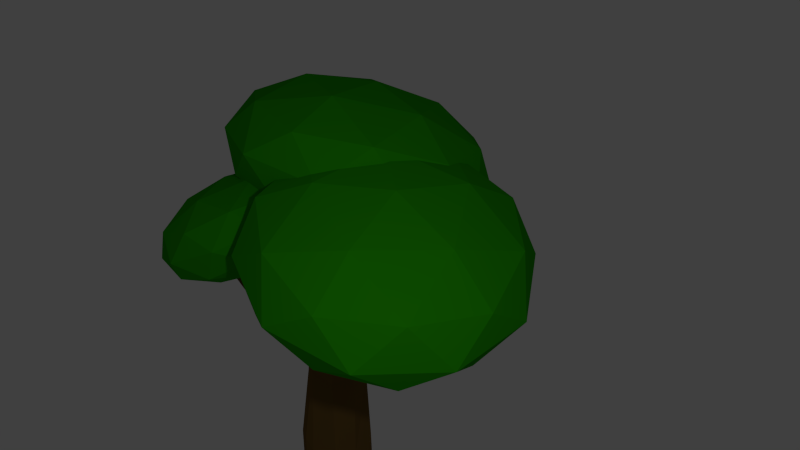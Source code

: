 # Source: Oak.blend  (saved by Blender 2.76.0; exported with 4.5.12 LTS)
import bpy
from mathutils import Matrix  # noqa: F401  (used for matrix-valued properties, if any)

bpy.ops.wm.read_factory_settings(use_empty=True)
scene = bpy.context.scene
scene.name = 'Scene'

# ---- collections
col_collection_1 = bpy.data.collections.new('Collection 1'); scene.collection.children.link(col_collection_1)

# ---- materials (node trees are filled in below, after node groups)
mat_leave1 = bpy.data.materials.new('Leave1')
mat_leave1.alpha_threshold = 0.0
mat_leave1.use_transparent_shadow = False
mat_leave1.diffuse_color = (0.02004, 0.3343, 0.0, 1.0)
mat_leave1.specular_color = (0.007684, 0.1107, 0.0)
mat_leave1.roughness = 0.5
mat_leave1.specular_intensity = 0.1562
mat_bark1 = bpy.data.materials.new('Bark1')
mat_bark1.alpha_threshold = 0.0
mat_bark1.use_transparent_shadow = False
mat_bark1.diffuse_color = (0.1473, 0.08401, 0.02202, 1.0)
mat_bark1.specular_color = (0.0, 0.0, 0.0)
mat_bark1.roughness = 0.5

# ---- material node trees

# ---- world
world_world = bpy.data.worlds.new('World'); scene.world = world_world
world_world.color = (0.05088, 0.05088, 0.05088)
world_world.use_sun_shadow = False
world_world.sun_shadow_jitter_overblur = 0.0
world_world.cycles.sampling_method = 'MANUAL'
world_world.cycles.sample_map_resolution = 256

# ---- cameras
cam_camera = bpy.data.cameras.new('Camera')
cam_camera.clip_end = 100.0
cam_camera.lens = 35.0
cam_camera.sensor_width = 32.0
cam_camera.sensor_height = 18.0
cam_camera.ortho_scale = 7.314
cam_camera.dof.focus_distance = 0.0
cam_camera.dof.aperture_fstop = 128.0

# ---- lights
light_lamp = bpy.data.lights.new('Lamp', 'POINT')
light_lamp.transmission_factor = 0.0
light_lamp.cutoff_distance = 30.0
light_lamp.energy = 100.0
light_lamp.shadow_buffer_clip_start = 1.001
light_lamp.shadow_soft_size = 0.1
light_lamp.shadow_maximum_resolution = 0.006
light_lamp.use_absolute_resolution = True
light_lamp.cycles.use_multiple_importance_sampling = False

# ---- meshes
me_cylinder_002 = bpy.data.meshes.new('Cylinder.002')
me_cylinder_002.from_pydata([(0.3653, 0.8239, -0.8872), (0.3345, 0.6644, -0.5361), (0.7152, 0.679, -0.8872), (0.5981, 0.5552, -0.5361), (0.8601, 0.3291, -0.8872), (0.7073, 0.2915, -0.5361), (0.7152, -0.02076, -0.8872), (0.5981, 0.02792, -0.5361), (0.3653, -0.1657, -0.8872), (0.3345, -0.08128, -0.5361), (0.01544, -0.02076, -0.8872), (0.07088, 0.02792, -0.5361), (-0.1295, 0.3291, -0.8872), (-0.03832, 0.2915, -0.5361), (0.01544, 0.679, -0.8872), (0.07088, 0.5552, -0.5361), (0.3138, 1.211, 2.894), (0.2308, 1.262, 2.881), (0.3355, 1.121, 2.926), (0.2831, 1.044, 2.958), (0.1874, 1.026, 2.972), (0.1044, 1.077, 2.959), (0.08271, 1.167, 2.926), (0.1351, 1.244, 2.894), (0.285, 0.348, 2.052), (0.08845, 0.2667, 1.981), (-0.1693, 0.5941, 1.908), (-0.05548, 0.7838, 1.85), (0.3631, 0.7246, 1.839), (0.4228, 0.5104, 1.893), (-0.09749, 0.3955, 1.919), (0.165, 0.8379, 1.821), (0.1786, 0.1327, 1.163), (0.005367, 0.6644, 0.9434), (0.5098, 0.4144, 1.146), (-0.03033, 0.2363, 1.007), (0.2291, 0.7382, 1.072), (0.4023, 0.2065, 1.048), (-0.1021, 0.4565, 1.089), (0.438, 0.6346, 0.9836), (0.2706, 0.009399, 0.2211), (0.03025, 0.592, 0.2745), (0.5989, 0.3163, 0.2138), (0.01238, 0.07378, 0.3065), (0.2924, 0.6414, 0.182), (0.5146, 0.1172, 0.3266), (-0.03584, 0.3345, 0.1893), (0.5507, 0.577, 0.2946), (0.4042, 0.2126, 1.553), (-0.1063, 0.516, 1.603), (0.415, 0.6516, 1.547), (0.1494, 0.1971, 1.673), (0.003743, 0.7043, 1.551), (0.4754, 0.4415, 1.598), (-0.03792, 0.2915, 1.601), (0.2197, 0.7604, 1.528), (0.285, 0.348, 2.052), (0.08845, 0.2667, 1.981), (0.4228, 0.5104, 1.893), (0.4042, 0.2126, 1.553), (0.1474, 0.1793, 1.678), (0.4989, 0.4429, 1.597), (0.3876, 0.228, 1.556), (0.3076, 0.3259, 2.003), (0.4176, 0.4555, 1.875), (0.1507, 0.261, 1.945), (0.1494, 0.1971, 1.673), (0.4754, 0.4415, 1.598), (1.43, -0.08912, 2.846), (1.398, -0.05254, 2.981), (1.435, -0.008658, 2.938), (1.345, -0.0745, 2.961), (1.361, -0.09812, 2.88), (1.456, -0.02691, 2.858), (0.1904, -0.09322, -0.8872), (0.2027, -0.02668, -0.5361), (0.1459, 1.051, 2.965), (0.0102, 0.3233, 1.871), (0.07413, 0.1845, 1.146), (0.1406, 0.01639, 0.3148), (0.05174, 0.2515, 1.663), (-0.05702, 0.1542, -0.8872), (0.01628, 0.1597, -0.5361), (0.09355, 1.122, 2.943), (-0.1187, 0.487, 1.835), (-0.06621, 0.3464, 1.109), (-0.03704, 0.2049, 0.2964), (-0.0761, 0.411, 1.629), (-0.6558, -0.427, 2.735), (-0.6932, -0.393, 2.756), (-0.7473, -0.4736, 2.733), (-0.6924, -0.4748, 2.737), (-0.7315, -0.3735, 2.734), (-0.7727, -0.4186, 2.736), (0.4985, 1.302, 3.429), (0.4563, 1.328, 3.422), (0.5095, 1.256, 3.445), (0.4829, 1.217, 3.462), (0.4343, 1.208, 3.469), (0.4132, 1.221, 3.465), (0.3866, 1.257, 3.454), (0.3921, 1.234, 3.462), (0.4077, 1.319, 3.429), (0.3811, 1.28, 3.446), (0.282, 0.5284, 2.316), (-0.09839, 0.7408, 2.245), (0.3351, 0.8698, 2.152), (0.11, 0.4624, 2.265), (-0.01173, 0.907, 2.147), (0.3749, 0.7242, 2.216), (-0.07806, 0.6107, 2.297), (0.21, 0.9353, 2.167), (0.02489, 0.5115, 2.257), (-0.09347, 0.6614, 2.247), (0.2792, 0.6969, 2.563), (-0.05834, 0.8436, 2.317), (0.3222, 0.8968, 2.416), (0.05803, 0.6873, 2.523), (-0.01895, 0.7962, 2.37), (0.1301, 0.6453, 2.531), (0.02914, 1.022, 2.425), (0.3584, 0.8033, 2.369), (-0.04431, 0.6927, 2.333), (0.2193, 0.9829, 2.324), (1.136, 1.456, 2.887), (1.133, 1.402, 2.873), (1.1, 1.487, 2.886), (1.068, 1.417, 2.963), (1.087, 1.396, 2.938), (1.06, 1.469, 2.948), (-0.5934, 1.046, 2.771), (-0.5856, 0.996, 2.791), (-0.5915, 1.015, 2.772), (-0.578, 1.086, 2.848), (-0.5629, 1.067, 2.868), (-0.5726, 1.041, 2.863), (-0.2938, -0.2623, 2.061), (-0.3657, -0.2323, 2.036), (-0.3464, -0.03725, 2.111), (-0.3178, -0.09092, 2.172), (-0.3799, -0.1397, 2.044), (-0.262, -0.1602, 2.13), (1.012, 0.1027, 1.904), (0.9317, -0.03737, 1.942), (0.9591, 0.2509, 2.052), (0.6972, 0.1531, 2.148), (0.8355, 0.2166, 2.186), (0.7539, -0.001692, 1.996), (0.8582, 1.236, 2.575), (0.8353, 1.295, 2.605), (0.7704, 1.35, 2.547), (0.7644, 1.299, 2.414), (0.8686, 1.166, 2.445), (0.8435, 1.258, 2.405), (-0.3961, 0.7539, 2.523), (-0.4152, 0.7914, 2.514), (-0.2846, 0.7263, 2.505), (-0.3075, 0.6901, 2.497), (-0.4104, 0.8356, 2.528), (-0.3163, 0.762, 2.502), (0.03129, 0.7544, 2.544), (0.9792, 0.1117, 3.074), (-0.374, -0.2012, 3.262), (-1.125, 0.9547, 3.008), (-0.2359, 1.982, 2.664), (1.065, 1.461, 2.704), (0.4088, -0.08533, 3.866), (-0.8917, 0.4357, 3.825), (-0.8063, 1.785, 3.455), (0.5469, 2.098, 3.268), (1.298, 0.9419, 3.521), (0.1416, 1.142, 3.985), (-0.2166, 0.1587, 2.839), (0.5788, 0.3426, 2.729), (0.3406, -0.2191, 3.151), (1.186, 0.7579, 2.823), (0.629, 1.136, 2.512), (-0.658, 0.8381, 2.69), (-0.8963, 0.2764, 3.112), (-0.1354, 1.442, 2.488), (-0.8151, 1.56, 2.761), (0.4719, 1.857, 2.582), (1.323, 0.4528, 3.303), (1.373, 1.246, 3.086), (0.005284, -0.3349, 3.616), (0.8007, -0.151, 3.506), (-1.201, 0.6508, 3.443), (-0.7591, -0.02868, 3.592), (-0.6278, 2.048, 3.024), (-1.15, 1.444, 3.226), (0.932, 1.925, 2.937), (0.1676, 2.232, 2.913), (0.988, 0.337, 3.769), (-0.299, 0.03944, 3.947), (-1.013, 1.139, 3.706), (-0.1677, 2.116, 3.379), (1.069, 1.62, 3.417), (0.3083, 0.4547, 4.041), (0.8309, 1.059, 3.839), (-0.4561, 0.761, 4.018), (-0.4059, 1.554, 3.8), (0.3895, 1.738, 3.69), (1.016, 0.3412, 2.154), (2.043, -0.3915, 2.179), (0.7592, -0.84, 2.517), (-0.002665, 0.2736, 2.896), (0.8106, 1.41, 2.792), (2.075, 0.9993, 2.349), (1.659, -0.9119, 2.936), (0.3949, -0.5008, 3.379), (0.4266, 0.89, 3.549), (1.711, 1.339, 3.211), (2.473, 0.2249, 2.832), (1.454, 0.1574, 3.574), (0.8267, -0.337, 2.243), (1.582, -0.07335, 2.044), (1.43, -0.7676, 2.257), (2.204, 0.3135, 2.159), (1.6, 0.7441, 2.144), (0.3789, 0.3176, 2.466), (0.2279, -0.3767, 2.679), (0.8569, 0.9858, 2.405), (0.2581, 0.9461, 2.841), (1.479, 1.373, 2.519), (2.438, -0.1417, 2.443), (2.456, 0.6758, 2.543), (1.205, -1.073, 2.702), (1.96, -0.8099, 2.503), (0.0137, -0.1773, 3.185), (0.4615, -0.8319, 2.963), (0.5104, 1.308, 3.225), (0.03237, 0.6402, 3.285), (2.008, 1.33, 2.765), (1.265, 1.572, 3.026), (2.212, -0.4475, 2.887), (0.9906, -0.8741, 3.209), (0.266, 0.185, 3.569), (1.04, 1.266, 3.471), (2.242, 0.8752, 3.049), (1.613, -0.4872, 3.323), (2.091, 0.1809, 3.262), (0.8698, -0.2456, 3.584), (0.8885, 0.5719, 3.684), (1.643, 0.8355, 3.485), (-0.2077, -0.05539, 2.272), (0.2942, -0.5395, 2.729), (-0.4929, -0.8358, 2.341), (-1.037, -0.1, 2.2), (-0.5866, 0.6511, 2.501), (0.2363, 0.3795, 2.827), (-0.2252, -0.8833, 2.94), (-1.048, -0.6117, 2.613), (-1.106, 0.3073, 2.712), (-0.3189, 0.6036, 3.1), (0.2254, -0.1322, 3.241), (-0.6041, -0.1768, 3.169), (-0.3405, -0.5035, 2.234), (0.1221, -0.3293, 2.461), (-0.04552, -0.788, 2.502), (0.3831, -0.07367, 2.788), (0.08807, 0.2109, 2.519), (-0.6605, -0.07096, 2.151), (-0.8281, -0.5297, 2.192), (-0.3956, 0.3705, 2.327), (-0.8832, 0.3443, 2.286), (-0.1347, 0.6261, 2.654), (0.3767, -0.3744, 3.031), (0.3427, 0.1657, 3.089), (-0.3508, -0.9901, 2.626), (0.1118, -0.8159, 2.854), (-1.154, -0.398, 2.352), (-0.8345, -0.8305, 2.434), (-0.9236, 0.5837, 2.586), (-1.189, 0.1422, 2.41), (0.02269, 0.5982, 3.006), (-0.461, 0.7579, 2.814), (0.07141, -0.5765, 3.155), (-0.6772, -0.8584, 2.787), (-1.195, -0.1586, 2.653), (-0.7663, 0.5558, 2.938), (0.01632, 0.2975, 3.249), (-0.4162, -0.6027, 3.113), (-0.1513, -0.1613, 3.29), (-0.8999, -0.4431, 2.921), (-0.9339, 0.09705, 2.979), (-0.4713, 0.2712, 3.207)], [(48, 24)], [(0, 1, 3, 2), (2, 3, 5, 4), (4, 5, 7, 6), (6, 7, 9, 8), (74, 75, 11, 10), (81, 82, 13, 12), (119, 114, 19, 20), (14, 15, 1, 0), (12, 13, 15, 14), (0, 2, 4, 6, 8, 74, 10, 81, 12, 14), (16, 17, 95, 94), (120, 115, 22, 23), (121, 116, 16, 18), (117, 119, 20, 76), (123, 120, 23, 17), (116, 123, 17, 16), (114, 121, 18, 19), (118, 122, 21, 83), (139, 138, 92, 89), (29, 24, 63, 64), (50, 55, 31, 28), (55, 52, 27, 31), (80, 51, 25, 77), (53, 50, 28, 29), (52, 49, 26, 27), (24, 25, 65, 63), (40, 45, 37, 32), (41, 46, 38, 33), (42, 47, 39, 34), (79, 40, 32, 78), (44, 41, 33, 36), (47, 44, 36, 39), (45, 42, 34, 37), (86, 43, 35, 85), (82, 11, 43, 86), (7, 5, 42, 45), (3, 1, 44, 47), (1, 15, 41, 44), (75, 9, 40, 79), (5, 3, 47, 42), (15, 13, 46, 41), (9, 7, 45, 40), (32, 37, 48, 51), (33, 38, 49, 52), (34, 39, 50, 53), (78, 32, 51, 80), (36, 33, 52, 55), (39, 36, 55, 50), (37, 34, 53, 48), (85, 35, 54, 87), (25, 24, 56, 57), (24, 29, 58, 56), (53, 29, 58, 61), (48, 53, 61, 59), (51, 25, 57, 60), (51, 48, 59, 60), (142, 144, 70, 73), (143, 142, 73, 68), (53, 29, 64, 67), (48, 53, 67, 62), (25, 51, 66, 65), (51, 48, 62, 66), (68, 73, 70, 69), (72, 68, 69, 71), (146, 145, 71, 69), (147, 143, 68, 72), (145, 147, 72, 71), (144, 146, 69, 70), (35, 78, 80, 54), (11, 75, 79, 43), (43, 79, 78, 35), (137, 136, 91, 90), (122, 117, 76, 21), (8, 9, 75, 74), (38, 85, 87, 49), (13, 82, 86, 46), (46, 86, 85, 38), (49, 87, 84, 26), (115, 118, 83, 22), (10, 11, 82, 81), (93, 90, 89, 92), (90, 91, 88, 89), (138, 140, 93, 92), (136, 141, 88, 91), (140, 137, 90, 93), (141, 139, 89, 88), (94, 95, 102, 103, 100, 101, 99, 98, 97, 96), (17, 23, 102, 95), (76, 20, 98, 99), (18, 16, 94, 96), (83, 21, 101, 100), (22, 83, 100, 103), (19, 18, 96, 97), (21, 76, 99, 101), (23, 22, 103, 102), (20, 19, 97, 98), (26, 84, 113, 105), (30, 77, 112, 110), (84, 30, 110, 113), (24, 29, 109, 104), (28, 31, 111, 106), (31, 27, 108, 111), (77, 25, 107, 112), (29, 28, 106, 109), (27, 26, 105, 108), (25, 24, 104, 107), (157, 156, 134, 135), (110, 112, 117, 122), (155, 154, 131, 132), (104, 109, 121, 114), (151, 150, 129, 126), (111, 108, 120, 123), (112, 107, 119, 117), (149, 148, 128, 127), (108, 105, 115, 120), (107, 104, 114, 119), (124, 126, 129, 127), (125, 124, 127, 128), (148, 152, 125, 128), (153, 151, 126, 124), (150, 149, 127, 129), (152, 153, 124, 125), (130, 132, 134, 133), (132, 131, 135, 134), (158, 155, 132, 130), (159, 158, 130, 133), (156, 159, 133, 134), (154, 157, 135, 131), (77, 30, 139, 141), (87, 54, 137, 140), (80, 77, 141, 136), (84, 87, 140, 138), (54, 80, 136, 137), (30, 84, 138, 139), (64, 63, 146, 144), (65, 66, 147, 145), (66, 62, 143, 147), (63, 65, 145, 146), (62, 67, 142, 143), (67, 64, 144, 142), (109, 106, 153, 152), (123, 116, 149, 150), (106, 111, 151, 153), (121, 109, 152, 148), (116, 121, 148, 149), (111, 123, 150, 151), (110, 122, 157, 154), (118, 115, 159, 156), (115, 105, 158, 159), (105, 113, 155, 158), (113, 110, 154, 155), (122, 118, 156, 157), (160, 173, 172), (161, 173, 175), (160, 172, 177), (160, 177, 179), (160, 179, 176), (161, 175, 182), (162, 174, 184), (163, 178, 186), (164, 180, 188), (165, 181, 190), (161, 182, 185), (162, 184, 187), (163, 186, 189), (164, 188, 191), (165, 190, 183), (166, 192, 197), (167, 193, 199), (168, 194, 200), (169, 195, 201), (170, 196, 198), (198, 201, 171), (198, 196, 201), (196, 169, 201), (201, 200, 171), (201, 195, 200), (195, 168, 200), (200, 199, 171), (200, 194, 199), (194, 167, 199), (199, 197, 171), (199, 193, 197), (193, 166, 197), (197, 198, 171), (197, 192, 198), (192, 170, 198), (183, 196, 170), (183, 190, 196), (190, 169, 196), (191, 195, 169), (191, 188, 195), (188, 168, 195), (189, 194, 168), (189, 186, 194), (186, 167, 194), (187, 193, 167), (187, 184, 193), (184, 166, 193), (185, 192, 166), (185, 182, 192), (182, 170, 192), (190, 191, 169), (190, 181, 191), (181, 164, 191), (188, 189, 168), (188, 180, 189), (180, 163, 189), (186, 187, 167), (186, 178, 187), (178, 162, 187), (184, 185, 166), (184, 174, 185), (174, 161, 185), (182, 183, 170), (182, 175, 183), (175, 165, 183), (176, 181, 165), (176, 179, 181), (179, 164, 181), (179, 180, 164), (179, 177, 180), (177, 163, 180), (177, 178, 163), (177, 172, 178), (172, 162, 178), (175, 176, 165), (175, 173, 176), (173, 160, 176), (172, 174, 162), (172, 173, 174), (173, 161, 174), (202, 215, 214), (203, 215, 217), (202, 214, 219), (202, 219, 221), (202, 221, 218), (203, 217, 224), (204, 216, 226), (205, 220, 228), (206, 222, 230), (207, 223, 232), (203, 224, 227), (204, 226, 229), (205, 228, 231), (206, 230, 233), (207, 232, 225), (208, 234, 239), (209, 235, 241), (210, 236, 242), (211, 237, 243), (212, 238, 240), (240, 243, 213), (240, 238, 243), (238, 211, 243), (243, 242, 213), (243, 237, 242), (237, 210, 242), (242, 241, 213), (242, 236, 241), (236, 209, 241), (241, 239, 213), (241, 235, 239), (235, 208, 239), (239, 240, 213), (239, 234, 240), (234, 212, 240), (225, 238, 212), (225, 232, 238), (232, 211, 238), (233, 237, 211), (233, 230, 237), (230, 210, 237), (231, 236, 210), (231, 228, 236), (228, 209, 236), (229, 235, 209), (229, 226, 235), (226, 208, 235), (227, 234, 208), (227, 224, 234), (224, 212, 234), (232, 233, 211), (232, 223, 233), (223, 206, 233), (230, 231, 210), (230, 222, 231), (222, 205, 231), (228, 229, 209), (228, 220, 229), (220, 204, 229), (226, 227, 208), (226, 216, 227), (216, 203, 227), (224, 225, 212), (224, 217, 225), (217, 207, 225), (218, 223, 207), (218, 221, 223), (221, 206, 223), (221, 222, 206), (221, 219, 222), (219, 205, 222), (219, 220, 205), (219, 214, 220), (214, 204, 220), (217, 218, 207), (217, 215, 218), (215, 202, 218), (214, 216, 204), (214, 215, 216), (215, 203, 216), (244, 257, 256), (245, 257, 259), (244, 256, 261), (244, 261, 263), (244, 263, 260), (245, 259, 266), (246, 258, 268), (247, 262, 270), (248, 264, 272), (249, 265, 274), (245, 266, 269), (246, 268, 271), (247, 270, 273), (248, 272, 275), (249, 274, 267), (250, 276, 281), (251, 277, 283), (252, 278, 284), (253, 279, 285), (254, 280, 282), (282, 285, 255), (282, 280, 285), (280, 253, 285), (285, 284, 255), (285, 279, 284), (279, 252, 284), (284, 283, 255), (284, 278, 283), (278, 251, 283), (283, 281, 255), (283, 277, 281), (277, 250, 281), (281, 282, 255), (281, 276, 282), (276, 254, 282), (267, 280, 254), (267, 274, 280), (274, 253, 280), (275, 279, 253), (275, 272, 279), (272, 252, 279), (273, 278, 252), (273, 270, 278), (270, 251, 278), (271, 277, 251), (271, 268, 277), (268, 250, 277), (269, 276, 250), (269, 266, 276), (266, 254, 276), (274, 275, 253), (274, 265, 275), (265, 248, 275), (272, 273, 252), (272, 264, 273), (264, 247, 273), (270, 271, 251), (270, 262, 271), (262, 246, 271), (268, 269, 250), (268, 258, 269), (258, 245, 269), (266, 267, 254), (266, 259, 267), (259, 249, 267), (260, 265, 249), (260, 263, 265), (263, 248, 265), (263, 264, 248), (263, 261, 264), (261, 247, 264), (261, 262, 247), (261, 256, 262), (256, 246, 262), (259, 260, 249), (259, 257, 260), (257, 244, 260), (256, 258, 246), (256, 257, 258), (257, 245, 258)])
me_cylinder_002.polygons.foreach_set('material_index', [1, 1, 1, 1, 1, 1, 1, 1, 1, 1, 1, 1, 1, 1, 1, 1, 1, 1, 1, 1, 1, 1, 1, 1, 1, 1, 1, 1, 1, 1, 1, 1, 1, 1, 1, 1, 1, 1, 1, 1, 1, 1, 1, 1, 1, 1, 1, 1, 1, 1, 1, 1, 1, 1, 1, 1, 1, 1, 1, 1, 1, 1, 1, 1, 1, 1, 1, 1, 1, 1, 1, 1, 1, 1, 1, 1, 1, 1, 1, 1, 1, 1, 1, 1, 1, 1, 1, 1, 1, 1, 1, 1, 1, 1, 1, 1, 1, 1, 1, 1, 1, 1, 1, 1, 1, 1, 1, 1, 1, 1, 1, 1, 1, 1, 1, 1, 1, 1, 1, 1, 1, 1, 1, 1, 1, 1, 1, 1, 1, 1, 1, 1, 1, 1, 1, 1, 1, 1, 1, 1, 1, 1, 1, 1, 1, 1, 1, 1, 1, 1, 1, 1, 0, 0, 0, 0, 0, 0, 0, 0, 0, 0, 0, 0, 0, 0, 0, 0, 0, 0, 0, 0, 0, 0, 0, 0, 0, 0, 0, 0, 0, 0, 0, 0, 0, 0, 0, 0, 0, 0, 0, 0, 0, 0, 0, 0, 0, 0, 0, 0, 0, 0, 0, 0, 0, 0, 0, 0, 0, 0, 0, 0, 0, 0, 0, 0, 0, 0, 0, 0, 0, 0, 0, 0, 0, 0, 0, 0, 0, 0, 0, 0, 0, 0, 0, 0, 0, 0, 0, 0, 0, 0, 0, 0, 0, 0, 0, 0, 0, 0, 0, 0, 0, 0, 0, 0, 0, 0, 0, 0, 0, 0, 0, 0, 0, 0, 0, 0, 0, 0, 0, 0, 0, 0, 0, 0, 0, 0, 0, 0, 0, 0, 0, 0, 0, 0, 0, 0, 0, 0, 0, 0, 0, 0, 0, 0, 0, 0, 0, 0, 0, 0, 0, 0, 0, 0, 0, 0, 0, 0, 0, 0, 0, 0, 0, 0, 0, 0, 0, 0, 0, 0, 0, 0, 0, 0, 0, 0, 0, 0, 0, 0, 0, 0, 0, 0, 0, 0, 0, 0, 0, 0, 0, 0, 0, 0, 0, 0, 0, 0, 0, 0, 0, 0, 0, 0, 0, 0, 0, 0, 0, 0, 0, 0, 0, 0, 0, 0, 0, 0, 0, 0, 0, 0, 0, 0, 0, 0, 0, 0, 0, 0, 0, 0, 0, 0, 0, 0, 0, 0, 0, 0])
me_cylinder_002.materials.append(mat_leave1)
me_cylinder_002.materials.append(mat_bark1)
me_cylinder_002.use_remesh_preserve_volume = False
me_cylinder_002.use_remesh_preserve_attributes = False
me_cylinder_002.use_mirror_vertex_groups = False
me_cylinder_002.update()

# ---- objects
ob_cylinder = bpy.data.objects.new('Cylinder', me_cylinder_002)
ob_lamp = bpy.data.objects.new('Lamp', light_lamp)
ob_camera = bpy.data.objects.new('Camera', cam_camera)

# ---- transforms, parenting, visibility, modifiers, constraints
ob_cylinder.location = (-0.6305, -0.01415, 0.4142)
ob_cylinder.lineart.crease_threshold = 0.0
ob_lamp.location = (4.076, -2.473, 5.904)
ob_lamp.rotation_euler = (0.6503, 0.05522, 1.866)
ob_lamp.lock_rotations_4d = False
ob_lamp.empty_display_type = 'ARROWS'
ob_lamp.color = (0.0, 0.0, 0.0, 0.0)
ob_lamp.lineart.crease_threshold = 0.0
ob_camera.location = (5.573, -4.246, 6.893)
ob_camera.rotation_euler = (1.109, 0.01082, 0.8149)
ob_camera.lock_rotations_4d = False
ob_camera.empty_display_type = 'ARROWS'
ob_camera.color = (0.0, 0.0, 0.0, 0.0)
ob_camera.display_type = 'WIRE'
ob_camera.lineart.crease_threshold = 0.0

# ---- collection membership
col_collection_1.objects.link(ob_cylinder)
col_collection_1.objects.link(ob_lamp)
col_collection_1.objects.link(ob_camera)

# ---- scene / render settings (as saved in the file)
scene.camera = ob_camera
scene.frame_start = 1; scene.frame_end = 250; scene.frame_set(0)
scene.render.engine = 'BLENDER_EEVEE_NEXT'
scene.render.resolution_percentage = 50
scene.render.dither_intensity = 0.0
scene.cycles.use_denoising = False
scene.cycles.samples = 10
scene.cycles.sampling_pattern = 'TABULATED_SOBOL'
scene.cycles.light_sampling_threshold = 0.0
scene.cycles.use_adaptive_sampling = False
scene.cycles.use_light_tree = False
scene.cycles.blur_glossy = 0.0
scene.cycles.pixel_filter_type = 'GAUSSIAN'
scene.cycles.sample_clamp_indirect = 0.0
scene.view_settings.view_transform = 'Standard'
bpy.context.view_layer.update()
